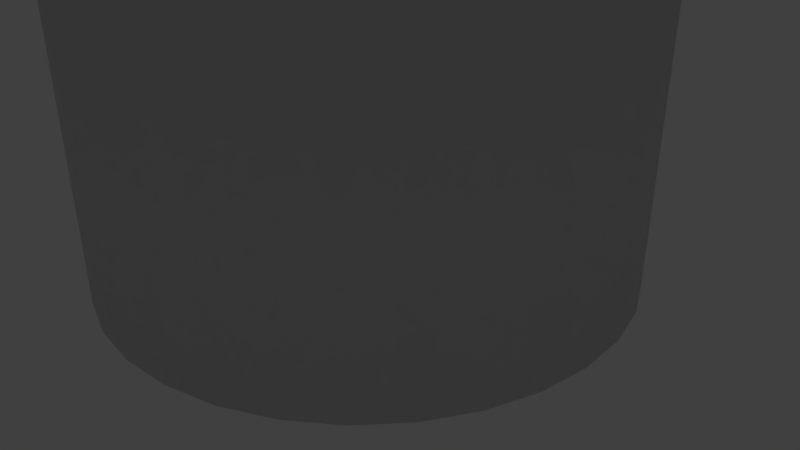 # Source: XmasTree.blend  (saved by Blender 2.79.0; exported with 4.5.12 LTS)
import bpy
from mathutils import Matrix  # noqa: F401  (used for matrix-valued properties, if any)

bpy.ops.wm.read_factory_settings(use_empty=True)
scene = bpy.context.scene
scene.name = 'Scene'

# ---- collections
col_collection_1 = bpy.data.collections.new('Collection 1'); scene.collection.children.link(col_collection_1)

# ---- materials (node trees are filled in below, after node groups)
mat_material = bpy.data.materials.new('material')
mat_material.alpha_threshold = 0.0
mat_material.use_transparent_shadow = False
mat_material.roughness = 0.5
mat_materialleaf = bpy.data.materials.new('materialLeaf')
mat_materialleaf.alpha_threshold = 0.0
mat_materialleaf.use_transparent_shadow = False
mat_materialleaf.diffuse_color = (0.0007769, 0.1878, 0.0, 1.0)
mat_materialleaf.specular_color = (0.02144, 0.2369, 0.007303)
mat_materialleaf.roughness = 0.5

# ---- material node trees

# ---- world
world_world = bpy.data.worlds.new('World'); scene.world = world_world
world_world.color = (0.05088, 0.05088, 0.05088)
world_world.use_sun_shadow = False
world_world.sun_shadow_jitter_overblur = 0.0
world_world.cycles.sampling_method = 'MANUAL'

# ---- cameras
cam_camera = bpy.data.cameras.new('Camera')
cam_camera.clip_end = 100.0
cam_camera.lens = 35.0
cam_camera.sensor_width = 32.0
cam_camera.sensor_height = 18.0
cam_camera.ortho_scale = 7.314
cam_camera.dof.focus_distance = 0.0
cam_camera.dof.aperture_fstop = 128.0

# ---- lights
light_lamp = bpy.data.lights.new('Lamp', 'SUN')
light_lamp.transmission_factor = 0.0
light_lamp.cutoff_distance = 30.0
light_lamp.angle = 0.1993
light_lamp.energy = 1.0
light_lamp.shadow_buffer_clip_start = 1.001
light_lamp.shadow_soft_size = 0.1
light_lamp.shadow_cascade_max_distance = 1000.0

# ---- meshes
me_xmastree = bpy.data.meshes.new('XmasTree')
me_xmastree.from_pydata([(0.0, 1.0, 0.0), (0.0, 1.0, 10.0), (0.1951, 0.9808, 0.0), (0.1951, 0.9808, 10.0), (0.3827, 0.9239, 0.0), (0.3827, 0.9239, 10.0), (0.5556, 0.8315, 0.0), (0.5556, 0.8315, 10.0), (0.7071, 0.7071, 0.0), (0.7071, 0.7071, 10.0), (0.8315, 0.5556, 0.0), (0.8315, 0.5556, 10.0), (0.9239, 0.3827, 0.0), (0.9239, 0.3827, 10.0), (0.9808, 0.1951, 0.0), (0.9808, 0.1951, 10.0), (1.0, 7.55e-08, 0.0), (1.0, 7.55e-08, 10.0), (0.9808, -0.1951, 0.0), (0.9808, -0.1951, 10.0), (0.9239, -0.3827, 0.0), (0.9239, -0.3827, 10.0), (0.8315, -0.5556, 0.0), (0.8315, -0.5556, 10.0), (0.7071, -0.7071, 0.0), (0.7071, -0.7071, 10.0), (0.5556, -0.8315, 0.0), (0.5556, -0.8315, 10.0), (0.3827, -0.9239, 0.0), (0.3827, -0.9239, 10.0), (0.1951, -0.9808, 0.0), (0.1951, -0.9808, 10.0), (-3.258e-07, -1.0, 0.0), (-3.258e-07, -1.0, 10.0), (-0.1951, -0.9808, 0.0), (-0.1951, -0.9808, 10.0), (-0.3827, -0.9239, 0.0), (-0.3827, -0.9239, 10.0), (-0.5556, -0.8315, 0.0), (-0.5556, -0.8315, 10.0), (-0.7071, -0.7071, 0.0), (-0.7071, -0.7071, 10.0), (-0.8315, -0.5556, 0.0), (-0.8315, -0.5556, 10.0), (-0.9239, -0.3827, 0.0), (-0.9239, -0.3827, 10.0), (-0.9808, -0.1951, 0.0), (-0.9808, -0.1951, 10.0), (-1.0, 9.656e-07, 0.0), (-1.0, 9.656e-07, 10.0), (-0.9808, 0.1951, 0.0), (-0.9808, 0.1951, 10.0), (-0.9239, 0.3827, 0.0), (-0.9239, 0.3827, 10.0), (-0.8315, 0.5556, 0.0), (-0.8315, 0.5556, 10.0), (-0.7071, 0.7071, 0.0), (-0.7071, 0.7071, 10.0), (-0.5556, 0.8315, 0.0), (-0.5556, 0.8315, 10.0), (-0.3827, 0.9239, 0.0), (-0.3827, 0.9239, 10.0), (-0.1951, 0.9808, 0.0), (-0.1951, 0.9808, 10.0), (-2.781e-07, 3.795, 2.231), (0.7403, 3.722, 2.231), (1.452, 3.506, 2.231), (2.108, 3.155, 2.231), (2.683, 2.683, 2.231), (3.155, 2.108, 2.231), (3.506, 1.452, 2.231), (3.722, 0.7403, 2.231), (3.795, -5.206e-07, 2.231), (3.722, -0.7403, 2.231), (3.506, -1.452, 2.231), (3.155, -2.108, 2.231), (2.683, -2.683, 2.231), (2.108, -3.155, 2.231), (1.452, -3.506, 2.231), (0.7403, -3.722, 2.231), (-1.515e-06, -3.795, 2.231), (-0.7403, -3.722, 2.231), (-1.452, -3.506, 2.231), (-2.108, -3.155, 2.231), (-2.683, -2.683, 2.231), (-3.155, -2.108, 2.231), (-3.506, -1.452, 2.231), (0.0, 0.0, 7.463), (-3.722, -0.7403, 2.231), (-3.795, 2.857e-06, 2.231), (-3.722, 0.7403, 2.231), (-3.506, 1.452, 2.231), (-3.155, 2.108, 2.231), (-2.683, 2.683, 2.231), (-2.108, 3.155, 2.231), (-1.452, 3.506, 2.231), (-0.7403, 3.722, 2.231), (0.0, 1.0, 2.274), (0.0, 1.0, 6.667), (0.1951, 0.9808, 6.667), (0.1951, 0.9808, 2.274), (0.3827, 0.9239, 6.667), (0.3827, 0.9239, 2.274), (0.5556, 0.8315, 6.667), (0.5556, 0.8315, 2.274), (0.7071, 0.7071, 6.667), (0.7071, 0.7071, 2.274), (0.8315, 0.5556, 6.667), (0.8315, 0.5556, 2.274), (0.9239, 0.3827, 6.667), (0.9239, 0.3827, 2.274), (0.9808, 0.1951, 6.667), (0.9808, 0.1951, 2.274), (1.0, 7.55e-08, 6.667), (1.0, 7.55e-08, 2.274), (0.9808, -0.1951, 6.667), (0.9808, -0.1951, 2.274), (0.9239, -0.3827, 6.667), (0.9239, -0.3827, 2.274), (0.8315, -0.5556, 6.667), (0.8315, -0.5556, 2.274), (0.7071, -0.7071, 6.667), (0.7071, -0.7071, 2.274), (0.5556, -0.8315, 6.667), (0.5556, -0.8315, 2.274), (0.3827, -0.9239, 6.667), (0.3827, -0.9239, 2.274), (0.1951, -0.9808, 6.667), (0.1951, -0.9808, 2.274), (-3.258e-07, -1.0, 6.667), (-3.258e-07, -1.0, 2.274), (-0.1951, -0.9808, 6.667), (-0.1951, -0.9808, 2.274), (-0.3827, -0.9239, 6.667), (-0.3827, -0.9239, 2.274), (-0.5556, -0.8315, 6.667), (-0.5556, -0.8315, 2.274), (-0.7071, -0.7071, 6.667), (-0.7071, -0.7071, 2.274), (-0.8315, -0.5556, 6.667), (-0.8315, -0.5556, 2.274), (-0.9239, -0.3827, 6.667), (-0.9239, -0.3827, 2.274), (-0.9808, -0.1951, 6.667), (-0.9808, -0.1951, 2.274), (-1.0, 9.656e-07, 6.667), (-1.0, 9.656e-07, 2.274), (-0.9808, 0.1951, 6.667), (-0.9808, 0.1951, 2.274), (-0.9239, 0.3827, 6.667), (-0.9239, 0.3827, 2.274), (-0.8315, 0.5556, 6.667), (-0.8315, 0.5556, 2.274), (-0.7071, 0.7071, 6.667), (-0.7071, 0.7071, 2.274), (-0.5556, 0.8315, 6.667), (-0.5556, 0.8315, 2.274), (-0.3827, 0.9239, 6.667), (-0.3827, 0.9239, 2.274), (-0.1951, 0.9808, 6.667), (-0.1951, 0.9808, 2.274), (0.2949, -1.482, 9.052), (0.8374, -2.022, 6.333), (-1.829e-07, 2.996, 4.27), (0.5784, -1.396, 9.052), (0.5845, 2.939, 4.27), (1.147, 2.768, 4.27), (0.8397, -1.257, 9.052), (1.665, 2.491, 4.27), (1.216, -1.819, 6.333), (2.119, 2.119, 4.27), (1.069, -1.069, 9.052), (2.491, 1.665, 4.27), (2.768, 1.147, 4.27), (1.257, -0.8397, 9.052), (2.939, 0.5845, 4.27), (1.547, -1.547, 6.333), (2.996, -6.061e-07, 4.27), (1.396, -0.5784, 9.052), (2.939, -0.5845, 4.27), (2.768, -1.147, 4.27), (1.482, -0.2949, 9.052), (2.491, -1.665, 4.27), (1.819, -1.216, 6.333), (2.119, -2.119, 4.27), (1.511, -6.21e-07, 9.052), (1.665, -2.491, 4.27), (1.147, -2.768, 4.27), (1.482, 0.2949, 9.052), (0.5845, -2.939, 4.27), (2.022, -0.8374, 6.333), (-8.972e-07, -2.996, 4.27), (1.396, 0.5784, 9.052), (-0.5845, -2.939, 4.27), (-1.147, -2.768, 4.27), (1.257, 0.8397, 9.052), (-1.665, -2.491, 4.27), (2.146, -0.4269, 6.333), (-2.119, -2.119, 4.27), (1.069, 1.069, 9.052), (-2.491, -1.665, 4.27), (-2.768, -1.147, 4.27), (-9.343e-08, -4.102e-07, 9.98), (-2.939, -0.5845, 4.27), (0.8397, 1.257, 9.052), (-2.996, 2.251e-06, 4.27), (2.188, -7.924e-07, 6.333), (-2.939, 0.5845, 4.27), (0.5784, 1.396, 9.052), (-2.768, 1.147, 4.27), (-2.491, 1.665, 4.27), (0.2949, 1.482, 9.052), (-2.119, 2.119, 4.27), (2.146, 0.4269, 6.333), (-1.665, 2.491, 4.27), (-2.771e-08, 1.511, 9.052), (-1.147, 2.768, 4.27), (0.4269, -2.146, 6.333), (-0.5845, 2.939, 4.27), (-3.881e-07, -1.511, 9.052), (2.022, 0.8374, 6.333), (-0.2949, -1.482, 9.052), (-0.5784, -1.396, 9.052), (1.819, 1.216, 6.333), (-0.8397, -1.257, 9.052), (-1.069, -1.069, 9.052), (1.547, 1.547, 6.333), (-1.257, -0.8397, 9.052), (-1.396, -0.5784, 9.052), (-2.771e-08, -6.21e-07, 13.89), (-1.482, -0.2949, 9.052), (1.216, 1.819, 6.333), (-1.511, 8.205e-07, 9.052), (-1.482, 0.2949, 9.052), (0.8374, 2.022, 6.333), (-1.396, 0.5784, 9.052), (-1.257, 0.8397, 9.052), (0.4269, 2.146, 6.333), (-1.069, 1.069, 9.052), (-0.8397, 1.257, 9.052), (-4.872e-08, 2.188, 6.333), (-0.5784, 1.396, 9.052), (-0.2949, 1.482, 9.052), (-5.704e-07, -2.188, 6.333), (-0.4269, -2.146, 6.333), (-0.8374, -2.022, 6.333), (-1.216, -1.819, 6.333), (-1.547, -1.547, 6.333), (-1.819, -1.216, 6.333), (-2.022, -0.8374, 6.333), (-1.658e-08, -5.63e-07, 12.56), (-2.146, -0.4269, 6.333), (-2.188, 1.294e-06, 6.333), (-2.146, 0.4269, 6.333), (-2.022, 0.8374, 6.333), (-1.819, 1.216, 6.333), (-1.547, 1.547, 6.333), (-1.216, 1.819, 6.333), (-0.8374, 2.022, 6.333), (-0.4269, 2.146, 6.333), (-2.781e-07, 3.795, 2.231), (0.7403, 3.722, 2.231), (1.452, 3.506, 2.231), (2.108, 3.155, 2.231), (2.683, 2.683, 2.231), (3.155, 2.108, 2.231), (3.506, 1.452, 2.231), (3.722, 0.7403, 2.231), (3.795, -5.206e-07, 2.231), (3.722, -0.7403, 2.231), (3.506, -1.452, 2.231), (3.155, -2.108, 2.231), (2.683, -2.683, 2.231), (1.452, -3.506, 2.231), (0.7403, -3.722, 2.231), (-1.515e-06, -3.795, 2.231), (-0.7403, -3.722, 2.231), (-1.452, -3.506, 2.231), (-2.108, -3.155, 2.231), (-2.683, -2.683, 2.231), (-3.155, -2.108, 2.231), (-3.506, -1.452, 2.231), (-3.722, -0.7403, 2.231), (-3.795, 2.857e-06, 2.231), (-3.722, 0.7403, 2.231), (-3.506, 1.452, 2.231), (-3.155, 2.108, 2.231), (-2.683, 2.683, 2.231), (-2.108, 3.155, 2.231), (-1.452, 3.506, 2.231), (-0.7403, 3.722, 2.231)], [], [(98, 1, 3, 99), (99, 3, 5, 101), (101, 5, 7, 103), (103, 7, 9, 105), (105, 9, 11, 107), (107, 11, 13, 109), (109, 13, 15, 111), (111, 15, 17, 113), (113, 17, 19, 115), (115, 19, 21, 117), (117, 21, 23, 119), (119, 23, 25, 121), (121, 25, 27, 123), (123, 27, 29, 125), (125, 29, 31, 127), (127, 31, 33, 129), (129, 33, 35, 131), (131, 35, 37, 133), (133, 37, 39, 135), (135, 39, 41, 137), (137, 41, 43, 139), (139, 43, 45, 141), (141, 45, 47, 143), (143, 47, 49, 145), (145, 49, 51, 147), (147, 51, 53, 149), (149, 53, 55, 151), (151, 55, 57, 153), (153, 57, 59, 155), (155, 59, 61, 157), (3, 1, 63, 61, 59, 57, 55, 53, 51, 49, 47, 45, 43, 41, 39, 37, 35, 33, 31, 29, 27, 25, 23, 21, 19, 17, 15, 13, 11, 9, 7, 5), (157, 61, 63, 159), (159, 63, 1, 98), (0, 2, 4, 6, 8, 10, 12, 14, 16, 18, 20, 22, 24, 26, 28, 30, 32, 34, 36, 38, 40, 42, 44, 46, 48, 50, 52, 54, 56, 58, 60, 62), (260, 87, 261), (261, 87, 262), (262, 87, 263), (263, 87, 264), (264, 87, 265), (265, 87, 266), (266, 87, 267), (267, 87, 268), (268, 87, 269), (269, 87, 270), (270, 87, 271), (271, 87, 272), (272, 87, 77), (77, 87, 273), (273, 87, 274), (274, 87, 275), (275, 87, 276), (276, 87, 277), (277, 87, 278), (278, 87, 279), (279, 87, 280), (280, 87, 281), (281, 87, 282), (282, 87, 283), (283, 87, 284), (284, 87, 285), (285, 87, 286), (286, 87, 287), (287, 87, 288), (288, 87, 289), (289, 87, 290), (290, 87, 260), (138, 83, 84, 140), (62, 160, 97, 0), (160, 159, 98, 97), (60, 158, 160, 62), (158, 157, 159, 160), (58, 156, 158, 60), (156, 155, 157, 158), (56, 154, 156, 58), (154, 153, 155, 156), (54, 152, 154, 56), (152, 151, 153, 154), (52, 150, 152, 54), (150, 149, 151, 152), (50, 148, 150, 52), (148, 147, 149, 150), (48, 146, 148, 50), (146, 145, 147, 148), (46, 144, 146, 48), (144, 143, 145, 146), (44, 142, 144, 46), (142, 141, 143, 144), (42, 140, 142, 44), (140, 139, 141, 142), (40, 138, 140, 42), (138, 137, 139, 140), (38, 136, 138, 40), (136, 135, 137, 138), (36, 134, 136, 38), (134, 133, 135, 136), (34, 132, 134, 36), (132, 131, 133, 134), (32, 130, 132, 34), (130, 129, 131, 132), (30, 128, 130, 32), (128, 127, 129, 130), (28, 126, 128, 30), (126, 125, 127, 128), (26, 124, 126, 28), (124, 123, 125, 126), (24, 122, 124, 26), (122, 121, 123, 124), (22, 120, 122, 24), (120, 119, 121, 122), (20, 118, 120, 22), (118, 117, 119, 120), (18, 116, 118, 20), (116, 115, 117, 118), (16, 114, 116, 18), (114, 113, 115, 116), (14, 112, 114, 16), (112, 111, 113, 114), (12, 110, 112, 14), (110, 109, 111, 112), (10, 108, 110, 12), (108, 107, 109, 110), (8, 106, 108, 10), (106, 105, 107, 108), (6, 104, 106, 8), (104, 103, 105, 106), (4, 102, 104, 6), (102, 101, 103, 104), (2, 100, 102, 4), (100, 99, 101, 102), (0, 97, 100, 2), (97, 98, 99, 100), (136, 82, 83, 138), (134, 81, 82, 136), (132, 80, 81, 134), (130, 79, 80, 132), (128, 78, 79, 130), (126, 77, 78, 128), (124, 76, 77, 126), (122, 75, 76, 124), (120, 74, 75, 122), (118, 73, 74, 120), (116, 72, 73, 118), (114, 71, 72, 116), (112, 70, 71, 114), (110, 69, 70, 112), (108, 68, 69, 110), (106, 67, 68, 108), (104, 66, 67, 106), (102, 65, 66, 104), (100, 64, 65, 102), (97, 96, 64, 100), (160, 95, 96, 97), (158, 94, 95, 160), (156, 93, 94, 158), (154, 92, 93, 156), (152, 91, 92, 154), (150, 90, 91, 152), (148, 89, 90, 150), (146, 88, 89, 148), (144, 86, 88, 146), (142, 85, 86, 144), (140, 84, 85, 142), (225, 229, 227), (163, 202, 165), (197, 250, 190), (165, 202, 166), (181, 229, 178), (166, 202, 168), (224, 229, 225), (244, 250, 245), (168, 202, 170), (206, 250, 197), (170, 202, 172), (185, 229, 181), (172, 202, 173), (222, 229, 224), (173, 202, 175), (162, 250, 217), (175, 202, 177), (213, 250, 206), (188, 229, 185), (177, 202, 179), (221, 229, 222), (179, 202, 180), (180, 202, 182), (192, 229, 188), (182, 202, 184), (219, 229, 221), (245, 250, 246), (184, 202, 186), (220, 250, 213), (186, 202, 187), (195, 229, 192), (187, 202, 189), (161, 229, 219), (189, 202, 191), (217, 250, 243), (191, 202, 193), (223, 250, 220), (199, 229, 195), (193, 202, 194), (164, 229, 161), (194, 202, 196), (196, 202, 198), (204, 229, 199), (198, 202, 200), (167, 229, 164), (246, 250, 247), (200, 202, 201), (226, 250, 223), (201, 202, 203), (208, 229, 204), (203, 202, 205), (171, 229, 167), (205, 202, 207), (243, 250, 244), (207, 202, 209), (231, 250, 226), (211, 229, 208), (209, 202, 210), (174, 229, 171), (210, 202, 212), (190, 250, 183), (212, 202, 214), (215, 229, 211), (214, 202, 216), (247, 250, 248), (216, 202, 218), (178, 229, 174), (218, 202, 163), (163, 165, 166, 168, 170, 172, 173, 175, 177, 179, 180, 182, 184, 186, 187, 189, 191, 193, 194, 196, 198, 200, 201, 203, 205, 207, 209, 210, 212, 214, 216, 218), (169, 250, 162), (227, 229, 228), (228, 229, 230), (234, 250, 231), (230, 229, 232), (176, 250, 169), (232, 229, 233), (233, 229, 235), (237, 250, 234), (235, 229, 236), (183, 250, 176), (236, 229, 238), (238, 229, 239), (240, 250, 237), (239, 229, 241), (227, 228, 230, 232, 233, 235, 236, 238, 239, 241, 242, 215, 211, 208, 204, 199, 195, 192, 188, 185, 181, 178, 174, 171, 167, 164, 161, 219, 221, 222, 224, 225), (241, 229, 242), (242, 229, 215), (248, 250, 249), (249, 250, 251), (251, 250, 252), (252, 250, 253), (253, 250, 254), (254, 250, 255), (255, 250, 256), (256, 250, 257), (257, 250, 258), (197, 190, 183, 176, 169, 162, 217, 243, 244, 245, 246, 247, 248, 249, 251, 252, 253, 254, 255, 256, 257, 258, 259, 240, 237, 234, 231, 226, 223, 220, 213, 206), (258, 250, 259), (259, 250, 240)])
me_xmastree.polygons.foreach_set('use_smooth', [True] * 261)
me_xmastree.polygons.foreach_set('material_index', [1, 1, 1, 1, 1, 1, 1, 1, 1, 1, 1, 1, 1, 1, 1, 1, 1, 1, 1, 1, 1, 1, 1, 1, 1, 1, 1, 1, 1, 1, 1, 1, 1, 0, 1, 1, 1, 1, 1, 1, 1, 1, 1, 1, 1, 1, 1, 1, 1, 1, 1, 1, 1, 1, 1, 1, 1, 1, 1, 1, 1, 1, 1, 1, 1, 1, 1, 0, 0, 0, 0, 0, 0, 0, 0, 0, 0, 0, 0, 0, 0, 0, 0, 0, 0, 0, 0, 0, 0, 0, 0, 0, 0, 0, 0, 0, 0, 0, 0, 0, 0, 0, 0, 0, 0, 0, 0, 0, 0, 0, 0, 0, 0, 0, 0, 0, 0, 0, 0, 0, 0, 0, 0, 0, 0, 0, 0, 0, 0, 0, 0, 1, 1, 1, 1, 1, 1, 1, 1, 1, 1, 1, 1, 1, 1, 1, 1, 1, 1, 1, 1, 1, 1, 1, 1, 1, 1, 1, 1, 1, 1, 1, 1, 1, 1, 1, 1, 1, 1, 1, 1, 1, 1, 1, 1, 1, 1, 1, 1, 1, 1, 1, 1, 1, 1, 1, 1, 1, 1, 1, 1, 1, 1, 1, 1, 1, 1, 1, 1, 1, 1, 1, 1, 1, 1, 1, 1, 1, 1, 1, 1, 1, 1, 1, 1, 1, 1, 1, 1, 1, 1, 1, 1, 1, 1, 1, 1, 1, 1, 1, 1, 1, 1, 1, 1, 1, 1, 1, 1, 1, 1, 1, 1, 1, 1, 1, 1, 1, 1, 1, 1, 1, 1, 1, 1, 1, 1, 1, 1, 1, 1])
_uv = me_xmastree.uv_layers.new(name='UVMap')
_uv.uv.foreach_set('vector', [0.0, 0.0, 1.0, 0.0, 1.0, 1.0, 0.0, 1.0, 0.0, 0.0, 1.0, 0.0, 1.0, 1.0, 0.0, 1.0, 0.0, 0.0, 1.0, 0.0, 1.0, 1.0, 0.0, 1.0, 0.0, 0.0, 1.0, 0.0, 1.0, 1.0, 0.0, 1.0, 0.0, 0.0, 1.0, 0.0, 1.0, 1.0, 0.0, 1.0, 0.0, 0.0, 1.0, 0.0, 1.0, 1.0, 0.0, 1.0, 0.0, 0.0, 1.0, 0.0, 1.0, 1.0, 0.0, 1.0, 0.0, 0.0, 1.0, 0.0, 1.0, 1.0, 0.0, 1.0, 0.0, 0.0, 1.0, 0.0, 1.0, 1.0, 0.0, 1.0, 0.0, 0.0, 1.0, 0.0, 1.0, 1.0, 0.0, 1.0, 0.0, 0.0, 1.0, 0.0, 1.0, 1.0, 0.0, 1.0, 0.0, 0.0, 1.0, 0.0, 1.0, 1.0, 0.0, 1.0, 0.0, 0.0, 1.0, 0.0, 1.0, 1.0, 0.0, 1.0, 0.0, 0.0, 1.0, 0.0, 1.0, 1.0, 0.0, 1.0, 0.0, 0.0, 1.0, 0.0, 1.0, 1.0, 0.0, 1.0, 0.0, 0.0, 1.0, 0.0, 1.0, 1.0, 0.0, 1.0, 0.0, 0.0, 1.0, 0.0, 1.0, 1.0, 0.0, 1.0, 0.0, 0.0, 1.0, 0.0, 1.0, 1.0, 0.0, 1.0, 0.0, 0.0, 1.0, 0.0, 1.0, 1.0, 0.0, 1.0, 0.0, 0.0, 1.0, 0.0, 1.0, 1.0, 0.0, 1.0, 0.0, 0.0, 1.0, 0.0, 1.0, 1.0, 0.0, 1.0, 0.0, 0.0, 1.0, 0.0, 1.0, 1.0, 0.0, 1.0, 0.0, 0.0, 1.0, 0.0, 1.0, 1.0, 0.0, 1.0, 0.0, 0.0, 1.0, 0.0, 1.0, 1.0, 0.0, 1.0, 0.0, 0.0, 1.0, 0.0, 1.0, 1.0, 0.0, 1.0, 0.0, 0.0, 1.0, 0.0, 1.0, 1.0, 0.0, 1.0, 0.0, 0.0, 1.0, 0.0, 1.0, 1.0, 0.0, 1.0, 0.0, 0.0, 1.0, 0.0, 1.0, 1.0, 0.0, 1.0, 0.0, 0.0, 1.0, 0.0, 1.0, 1.0, 0.0, 1.0, 0.0, 0.0, 1.0, 0.0, 1.0, 1.0, 0.0, 1.0, 0.5, 1.0, 0.5975, 0.9904, 0.6913, 0.9619, 0.7778, 0.9157, 0.8536, 0.8536, 0.9157, 0.7778, 0.9619, 0.6913, 0.9904, 0.5975, 1.0, 0.5, 0.9904, 0.4025, 0.9619, 0.3087, 0.9157, 0.2222, 0.8536, 0.1464, 0.7778, 0.08427, 0.6913, 0.03806, 0.5975, 0.009607, 0.5, 0.0, 0.4025, 0.009607, 0.3087, 0.03806, 0.2222, 0.08427, 0.1464, 0.1464, 0.08426, 0.2222, 0.03806, 0.3087, 0.009607, 0.4025, 0.0, 0.5, 0.009607, 0.5975, 0.03806, 0.6913, 0.08427, 0.7778, 0.1464, 0.8536, 0.2222, 0.9157, 0.3087, 0.9619, 0.4025, 0.9904, 0.0, 0.0, 1.0, 0.0, 1.0, 1.0, 0.0, 1.0, 0.0, 0.0, 1.0, 0.0, 1.0, 1.0, 0.0, 1.0, 0.2605, 0.9787, 0.2283, 0.9928, 0.1942, 1.0, 0.1594, 1.0, 0.1252, 0.9928, 0.09304, 0.9787, 0.06409, 0.9583, 0.03947, 0.9322, 0.02012, 0.9016, 0.006794, 0.8676, 4.235e-08, 0.8315, 0.0, 0.7947, 0.006793, 0.7585, 0.02012, 0.7245, 0.03947, 0.6939, 0.06409, 0.6679, 0.09304, 0.6474, 0.1252, 0.6333, 0.1594, 0.6261, 0.1942, 0.6261, 0.2283, 0.6333, 0.2605, 0.6474, 0.2895, 0.6679, 0.3141, 0.6939, 0.3334, 0.7245, 0.3468, 0.7585, 0.3536, 0.7947, 0.3536, 0.8315, 0.3468, 0.8676, 0.3334, 0.9016, 0.3141, 0.9322, 0.2895, 0.9583, 0.0, 0.0, 1.0, 0.0, 1.0, 1.0, 0.0, 0.0, 1.0, 0.0, 1.0, 1.0, 0.0, 0.0, 1.0, 0.0, 1.0, 1.0, 0.0, 0.0, 1.0, 0.0, 1.0, 1.0, 0.0, 0.0, 1.0, 0.0, 1.0, 1.0, 0.0, 0.0, 1.0, 0.0, 1.0, 1.0, 0.0, 0.0, 1.0, 0.0, 1.0, 1.0, 0.0, 0.0, 1.0, 0.0, 1.0, 1.0, 0.0, 0.0, 1.0, 0.0, 1.0, 1.0, 0.0, 0.0, 1.0, 0.0, 1.0, 1.0, 0.0, 0.0, 1.0, 0.0, 1.0, 1.0, 0.0, 0.0, 1.0, 0.0, 1.0, 1.0, 0.0, 0.0, 1.0, 0.0, 1.0, 1.0, 0.0, 0.0, 1.0, 0.0, 1.0, 1.0, 0.0, 0.0, 1.0, 0.0, 1.0, 1.0, 0.0, 0.0, 1.0, 0.0, 1.0, 1.0, 0.0, 0.0, 1.0, 0.0, 1.0, 1.0, 0.0, 0.0, 1.0, 0.0, 1.0, 1.0, 0.0, 0.0, 1.0, 0.0, 1.0, 1.0, 0.0, 0.0, 1.0, 0.0, 1.0, 1.0, 0.0, 0.0, 1.0, 0.0, 1.0, 1.0, 0.0, 0.0, 1.0, 0.0, 1.0, 1.0, 0.0, 0.0, 1.0, 0.0, 1.0, 1.0, 0.0, 0.0, 1.0, 0.0, 1.0, 1.0, 0.0, 0.0, 1.0, 0.0, 1.0, 1.0, 0.0, 0.0, 1.0, 0.0, 1.0, 1.0, 0.0, 0.0, 1.0, 0.0, 1.0, 1.0, 0.0, 0.0, 1.0, 0.0, 1.0, 1.0, 0.0, 0.0, 1.0, 0.0, 1.0, 1.0, 0.0, 0.0, 1.0, 0.0, 1.0, 1.0, 0.0, 0.0, 1.0, 0.0, 1.0, 1.0, 0.0, 0.0, 1.0, 0.0, 1.0, 1.0, 0.0, 0.0, 1.0, 0.0, 1.0, 1.0, 0.0, 1.0, 0.6199, 0.6261, 0.6199, 8.957e-08, 0.6547, 8.957e-08, 0.6547, 0.6261, 0.0, 0.0, 1.0, 0.0, 1.0, 1.0, 0.0, 1.0, 0.5857, 0.6261, 0.5857, 4.478e-08, 0.6199, 8.957e-08, 0.6199, 0.6261, 0.0, 0.0, 1.0, 0.0, 1.0, 1.0, 0.0, 1.0, 0.5536, 0.6261, 0.5536, 4.478e-08, 0.5857, 4.478e-08, 0.5857, 0.6261, 0.0, 0.0, 1.0, 0.0, 1.0, 1.0, 0.0, 1.0, 0.5246, 0.6261, 0.5246, 0.0, 0.5536, 4.478e-08, 0.5536, 0.6261, 0.0, 0.0, 1.0, 0.0, 1.0, 1.0, 0.0, 1.0, 0.971, 0.6261, 0.971, 0.0, 1.0, 4.478e-08, 1.0, 0.6261, 0.0, 0.0, 1.0, 0.0, 1.0, 1.0, 0.0, 1.0, 0.9389, 0.6261, 0.9389, 0.0, 0.971, 0.0, 0.971, 0.6261, 0.0, 0.0, 1.0, 0.0, 1.0, 1.0, 0.0, 1.0, 0.9047, 0.6261, 0.9047, 0.0, 0.9389, 0.0, 0.9389, 0.6261, 0.0, 0.0, 1.0, 0.0, 1.0, 1.0, 0.0, 1.0, 0.8699, 0.6261, 0.8699, 4.478e-08, 0.9047, 0.0, 0.9047, 0.6261, 0.0, 0.0, 1.0, 0.0, 1.0, 1.0, 0.0, 1.0, 0.8357, 0.6261, 0.8357, 4.478e-08, 0.8699, 4.478e-08, 0.8699, 0.6261, 0.0, 0.0, 1.0, 0.0, 1.0, 1.0, 0.0, 1.0, 0.8036, 0.6261, 0.8036, 0.0, 0.8357, 4.478e-08, 0.8357, 0.6261, 0.0, 0.0, 1.0, 0.0, 1.0, 1.0, 0.0, 1.0, 0.7746, 0.6261, 0.7746, 4.478e-08, 0.8036, 0.0, 0.8036, 0.6261, 0.0, 0.0, 1.0, 0.0, 1.0, 1.0, 0.0, 1.0, 0.3036, 1.679e-08, 0.3036, 0.6261, 0.2746, 0.6261, 0.2746, 1.679e-08, 0.0, 0.0, 1.0, 0.0, 1.0, 1.0, 0.0, 1.0, 0.3357, 1.679e-08, 0.3357, 0.6261, 0.3036, 0.6261, 0.3036, 1.679e-08, 0.0, 0.0, 1.0, 0.0, 1.0, 1.0, 0.0, 1.0, 0.3699, 1.679e-08, 0.3699, 0.6261, 0.3357, 0.6261, 0.3357, 1.679e-08, 0.0, 0.0, 1.0, 0.0, 1.0, 1.0, 0.0, 1.0, 0.4047, 1.535e-08, 0.4047, 0.6261, 0.3699, 0.6261, 0.3699, 1.679e-08, 0.0, 0.0, 1.0, 0.0, 1.0, 1.0, 0.0, 1.0, 0.4389, 1.365e-08, 0.4389, 0.6261, 0.4047, 0.6261, 0.4047, 1.535e-08, 0.0, 0.0, 1.0, 0.0, 1.0, 1.0, 0.0, 1.0, 0.471, 1.155e-08, 0.471, 0.6261, 0.4389, 0.6261, 0.4389, 1.365e-08, 0.0, 0.0, 1.0, 0.0, 1.0, 1.0, 0.0, 1.0, 0.5, 4.898e-09, 0.5, 0.6261, 0.471, 0.6261, 0.471, 1.155e-08, 0.0, 0.0, 1.0, 0.0, 1.0, 1.0, 0.0, 1.0, 0.5246, 0.0, 0.5246, 0.6261, 0.5, 0.6261, 0.5, 4.898e-09, 0.0, 0.0, 1.0, 0.0, 1.0, 1.0, 0.0, 1.0, 0.02462, 6.781e-09, 0.02462, 0.6261, 0.0, 0.6261, 0.0, 0.0, 0.0, 0.0, 1.0, 0.0, 1.0, 1.0, 0.0, 1.0, 0.05358, 6.044e-09, 0.05358, 0.6261, 0.02462, 0.6261, 0.02462, 6.781e-09, 0.0, 0.0, 1.0, 0.0, 1.0, 1.0, 0.0, 1.0, 0.08575, 4.525e-09, 0.08575, 0.6261, 0.05358, 0.6261, 0.05358, 6.044e-09, 0.0, 0.0, 1.0, 0.0, 1.0, 1.0, 0.0, 1.0, 0.1199, 4.729e-09, 0.1199, 0.6261, 0.08575, 0.6261, 0.08575, 4.525e-09, 0.0, 0.0, 1.0, 0.0, 1.0, 1.0, 0.0, 1.0, 0.1547, 5.295e-09, 0.1547, 0.6261, 0.1199, 0.6261, 0.1199, 4.729e-09, 0.0, 0.0, 1.0, 0.0, 1.0, 1.0, 0.0, 1.0, 0.1889, 1.89e-09, 0.1889, 0.6261, 0.1547, 0.6261, 0.1547, 5.295e-09, 0.0, 0.0, 1.0, 0.0, 1.0, 1.0, 0.0, 1.0, 0.221, 3.695e-09, 0.221, 0.6261, 0.1889, 0.6261, 0.1889, 1.89e-09, 0.0, 0.0, 1.0, 0.0, 1.0, 1.0, 0.0, 1.0, 0.25, 5.757e-09, 0.25, 0.6261, 0.221, 0.6261, 0.221, 3.695e-09, 0.0, 0.0, 1.0, 0.0, 1.0, 1.0, 0.0, 1.0, 0.2746, 9.914e-09, 0.2746, 0.6261, 0.25, 0.6261, 0.25, 5.757e-09, 0.0, 0.0, 1.0, 0.0, 1.0, 1.0, 0.0, 1.0, 0.75, 0.6261, 0.75, 0.0, 0.7746, 8.957e-08, 0.7746, 0.6261, 0.0, 0.0, 1.0, 0.0, 1.0, 1.0, 0.0, 1.0, 0.721, 0.6261, 0.721, 8.957e-08, 0.75, 0.0, 0.75, 0.6261, 0.0, 0.0, 1.0, 0.0, 1.0, 1.0, 0.0, 1.0, 0.6889, 0.6261, 0.6889, 8.957e-08, 0.721, 8.957e-08, 0.721, 0.6261, 0.0, 0.0, 1.0, 0.0, 1.0, 1.0, 0.0, 1.0, 0.6547, 0.6261, 0.6547, 8.957e-08, 0.6889, 8.957e-08, 0.6889, 0.6261, 0.0, 0.0, 1.0, 0.0, 1.0, 1.0, 0.0, 1.0, 0.0, 0.0, 1.0, 0.0, 1.0, 1.0, 0.0, 1.0, 0.0, 0.0, 1.0, 0.0, 1.0, 1.0, 0.0, 1.0, 0.0, 0.0, 1.0, 0.0, 1.0, 1.0, 0.0, 1.0, 0.0, 0.0, 1.0, 0.0, 1.0, 1.0, 0.0, 1.0, 0.0, 0.0, 1.0, 0.0, 1.0, 1.0, 0.0, 1.0, 0.0, 0.0, 1.0, 0.0, 1.0, 1.0, 0.0, 1.0, 0.0, 0.0, 1.0, 0.0, 1.0, 1.0, 0.0, 1.0, 0.0, 0.0, 1.0, 0.0, 1.0, 1.0, 0.0, 1.0, 0.0, 0.0, 1.0, 0.0, 1.0, 1.0, 0.0, 1.0, 0.0, 0.0, 1.0, 0.0, 1.0, 1.0, 0.0, 1.0, 0.0, 0.0, 1.0, 0.0, 1.0, 1.0, 0.0, 1.0, 0.0, 0.0, 1.0, 0.0, 1.0, 1.0, 0.0, 1.0, 0.0, 0.0, 1.0, 0.0, 1.0, 1.0, 0.0, 1.0, 0.0, 0.0, 1.0, 0.0, 1.0, 1.0, 0.0, 1.0, 0.0, 0.0, 1.0, 0.0, 1.0, 1.0, 0.0, 1.0, 0.0, 0.0, 1.0, 0.0, 1.0, 1.0, 0.0, 1.0, 0.0, 0.0, 1.0, 0.0, 1.0, 1.0, 0.0, 1.0, 0.0, 0.0, 1.0, 0.0, 1.0, 1.0, 0.0, 1.0, 0.0, 0.0, 1.0, 0.0, 1.0, 1.0, 0.0, 1.0, 0.0, 0.0, 1.0, 0.0, 1.0, 1.0, 0.0, 1.0, 0.0, 0.0, 1.0, 0.0, 1.0, 1.0, 0.0, 1.0, 0.0, 0.0, 1.0, 0.0, 1.0, 1.0, 0.0, 1.0, 0.0, 0.0, 1.0, 0.0, 1.0, 1.0, 0.0, 1.0, 0.0, 0.0, 1.0, 0.0, 1.0, 1.0, 0.0, 1.0, 0.0, 0.0, 1.0, 0.0, 1.0, 1.0, 0.0, 1.0, 0.0, 0.0, 1.0, 0.0, 1.0, 1.0, 0.0, 1.0, 0.0, 0.0, 1.0, 0.0, 1.0, 1.0, 0.0, 1.0, 0.0, 0.0, 1.0, 0.0, 1.0, 1.0, 0.0, 1.0, 0.0, 0.0, 1.0, 0.0, 1.0, 1.0, 0.0, 1.0, 0.0, 0.0, 1.0, 0.0, 1.0, 1.0, 0.0, 1.0, 0.0, 0.0, 1.0, 0.0, 1.0, 1.0, 0.0, 1.0, 0.0, 0.0, 1.0, 0.0, 1.0, 1.0, 0.0, 0.0, 1.0, 0.0, 1.0, 1.0, 0.0, 0.0, 1.0, 0.0, 1.0, 1.0, 0.0, 0.0, 1.0, 0.0, 1.0, 1.0, 0.0, 0.0, 1.0, 0.0, 1.0, 1.0, 0.0, 0.0, 1.0, 0.0, 1.0, 1.0, 0.0, 0.0, 1.0, 0.0, 1.0, 1.0, 0.0, 0.0, 1.0, 0.0, 1.0, 1.0, 0.0, 0.0, 1.0, 0.0, 1.0, 1.0, 0.0, 0.0, 1.0, 0.0, 1.0, 1.0, 0.0, 0.0, 1.0, 0.0, 1.0, 1.0, 0.0, 0.0, 1.0, 0.0, 1.0, 1.0, 0.0, 0.0, 1.0, 0.0, 1.0, 1.0, 0.0, 0.0, 1.0, 0.0, 1.0, 1.0, 0.0, 0.0, 1.0, 0.0, 1.0, 1.0, 0.0, 0.0, 1.0, 0.0, 1.0, 1.0, 0.0, 0.0, 1.0, 0.0, 1.0, 1.0, 0.0, 0.0, 1.0, 0.0, 1.0, 1.0, 0.0, 0.0, 1.0, 0.0, 1.0, 1.0, 0.0, 0.0, 1.0, 0.0, 1.0, 1.0, 0.0, 0.0, 1.0, 0.0, 1.0, 1.0, 0.0, 0.0, 1.0, 0.0, 1.0, 1.0, 0.0, 0.0, 1.0, 0.0, 1.0, 1.0, 0.0, 0.0, 1.0, 0.0, 1.0, 1.0, 0.0, 0.0, 1.0, 0.0, 1.0, 1.0, 0.0, 0.0, 1.0, 0.0, 1.0, 1.0, 0.0, 0.0, 1.0, 0.0, 1.0, 1.0, 0.0, 0.0, 1.0, 0.0, 1.0, 1.0, 0.0, 0.0, 1.0, 0.0, 1.0, 1.0, 0.0, 0.0, 1.0, 0.0, 1.0, 1.0, 0.0, 0.0, 1.0, 0.0, 1.0, 1.0, 0.0, 0.0, 1.0, 0.0, 1.0, 1.0, 0.0, 0.0, 1.0, 0.0, 1.0, 1.0, 0.0, 0.0, 1.0, 0.0, 1.0, 1.0, 0.0, 0.0, 1.0, 0.0, 1.0, 1.0, 0.0, 0.0, 1.0, 0.0, 1.0, 1.0, 0.0, 0.0, 1.0, 0.0, 1.0, 1.0, 0.0, 0.0, 1.0, 0.0, 1.0, 1.0, 0.0, 0.0, 1.0, 0.0, 1.0, 1.0, 0.0, 0.0, 1.0, 0.0, 1.0, 1.0, 0.0, 0.0, 1.0, 0.0, 1.0, 1.0, 0.0, 0.0, 1.0, 0.0, 1.0, 1.0, 0.0, 0.0, 1.0, 0.0, 1.0, 1.0, 0.0, 0.0, 1.0, 0.0, 1.0, 1.0, 0.0, 0.0, 1.0, 0.0, 1.0, 1.0, 0.0, 0.0, 1.0, 0.0, 1.0, 1.0, 0.0, 0.0, 1.0, 0.0, 1.0, 1.0, 0.0, 0.0, 1.0, 0.0, 1.0, 1.0, 0.0, 0.0, 1.0, 0.0, 1.0, 1.0, 0.0, 0.0, 1.0, 0.0, 1.0, 1.0, 0.0, 0.0, 1.0, 0.0, 1.0, 1.0, 0.0, 0.0, 1.0, 0.0, 1.0, 1.0, 0.0, 0.0, 1.0, 0.0, 1.0, 1.0, 0.0, 0.0, 1.0, 0.0, 1.0, 1.0, 0.0, 0.0, 1.0, 0.0, 1.0, 1.0, 0.0, 0.0, 1.0, 0.0, 1.0, 1.0, 0.0, 0.0, 1.0, 0.0, 1.0, 1.0, 0.0, 0.0, 1.0, 0.0, 1.0, 1.0, 0.0, 0.0, 1.0, 0.0, 1.0, 1.0, 0.0, 0.0, 1.0, 0.0, 1.0, 1.0, 0.0, 0.0, 1.0, 0.0, 1.0, 1.0, 0.0, 0.0, 1.0, 0.0, 1.0, 1.0, 0.0, 0.0, 1.0, 0.0, 1.0, 1.0, 0.0, 0.0, 1.0, 0.0, 1.0, 1.0, 0.0, 0.0, 1.0, 0.0, 1.0, 1.0, 0.0, 0.0, 1.0, 0.0, 1.0, 1.0, 0.0, 0.0, 1.0, 0.0, 1.0, 1.0, 0.0, 0.0, 1.0, 0.0, 1.0, 1.0, 0.5, 1.0, 0.5975, 0.9904, 0.6913, 0.9619, 0.7778, 0.9157, 0.8536, 0.8536, 0.9157, 0.7778, 0.9619, 0.6913, 0.9904, 0.5975, 1.0, 0.5, 0.9904, 0.4025, 0.9619, 0.3087, 0.9157, 0.2222, 0.8536, 0.1464, 0.7778, 0.08427, 0.6913, 0.03806, 0.5975, 0.009607, 0.5, 0.0, 0.4025, 0.009607, 0.3087, 0.03806, 0.2222, 0.08427, 0.1464, 0.1464, 0.08426, 0.2222, 0.03806, 0.3087, 0.009607, 0.4025, 0.0, 0.5, 0.009607, 0.5975, 0.03806, 0.6913, 0.08427, 0.7778, 0.1464, 0.8536, 0.2222, 0.9157, 0.3087, 0.9619, 0.4025, 0.9904, 0.0, 0.0, 1.0, 0.0, 1.0, 1.0, 0.0, 0.0, 1.0, 0.0, 1.0, 1.0, 0.0, 0.0, 1.0, 0.0, 1.0, 1.0, 0.0, 0.0, 1.0, 0.0, 1.0, 1.0, 0.0, 0.0, 1.0, 0.0, 1.0, 1.0, 0.0, 0.0, 1.0, 0.0, 1.0, 1.0, 0.0, 0.0, 1.0, 0.0, 1.0, 1.0, 0.0, 0.0, 1.0, 0.0, 1.0, 1.0, 0.0, 0.0, 1.0, 0.0, 1.0, 1.0, 0.0, 0.0, 1.0, 0.0, 1.0, 1.0, 0.0, 0.0, 1.0, 0.0, 1.0, 1.0, 0.0, 0.0, 1.0, 0.0, 1.0, 1.0, 0.0, 0.0, 1.0, 0.0, 1.0, 1.0, 0.0, 0.0, 1.0, 0.0, 1.0, 1.0, 0.0, 0.0, 1.0, 0.0, 1.0, 1.0, 0.5, 1.0, 0.5975, 0.9904, 0.6913, 0.9619, 0.7778, 0.9157, 0.8536, 0.8536, 0.9157, 0.7778, 0.9619, 0.6913, 0.9904, 0.5975, 1.0, 0.5, 0.9904, 0.4025, 0.9619, 0.3087, 0.9157, 0.2222, 0.8536, 0.1464, 0.7778, 0.08427, 0.6913, 0.03806, 0.5975, 0.009607, 0.5, 0.0, 0.4025, 0.009607, 0.3087, 0.03806, 0.2222, 0.08427, 0.1464, 0.1464, 0.08426, 0.2222, 0.03806, 0.3087, 0.009607, 0.4025, 0.0, 0.5, 0.009607, 0.5975, 0.03806, 0.6913, 0.08427, 0.7778, 0.1464, 0.8536, 0.2222, 0.9157, 0.3087, 0.9619, 0.4025, 0.9904, 0.0, 0.0, 1.0, 0.0, 1.0, 1.0, 0.0, 0.0, 1.0, 0.0, 1.0, 1.0, 0.0, 0.0, 1.0, 0.0, 1.0, 1.0, 0.0, 0.0, 1.0, 0.0, 1.0, 1.0, 0.0, 0.0, 1.0, 0.0, 1.0, 1.0, 0.0, 0.0, 1.0, 0.0, 1.0, 1.0, 0.0, 0.0, 1.0, 0.0, 1.0, 1.0, 0.0, 0.0, 1.0, 0.0, 1.0, 1.0, 0.0, 0.0, 1.0, 0.0, 1.0, 1.0, 0.0, 0.0, 1.0, 0.0, 1.0, 1.0, 0.0, 0.0, 1.0, 0.0, 1.0, 1.0, 0.5, 1.0, 0.5975, 0.9904, 0.6913, 0.9619, 0.7778, 0.9157, 0.8536, 0.8536, 0.9157, 0.7778, 0.9619, 0.6913, 0.9904, 0.5975, 1.0, 0.5, 0.9904, 0.4025, 0.9619, 0.3087, 0.9157, 0.2222, 0.8536, 0.1464, 0.7778, 0.08427, 0.6913, 0.03806, 0.5975, 0.009607, 0.5, 0.0, 0.4025, 0.009607, 0.3087, 0.03806, 0.2222, 0.08427, 0.1464, 0.1464, 0.08426, 0.2222, 0.03806, 0.3087, 0.009607, 0.4025, 0.0, 0.5, 0.009607, 0.5975, 0.03806, 0.6913, 0.08427, 0.7778, 0.1464, 0.8536, 0.2222, 0.9157, 0.3087, 0.9619, 0.4025, 0.9904, 0.0, 0.0, 1.0, 0.0, 1.0, 1.0, 0.0, 0.0, 1.0, 0.0, 1.0, 1.0])
me_xmastree.materials.append(mat_material)
me_xmastree.materials.append(mat_materialleaf)
me_xmastree.use_remesh_preserve_volume = False
me_xmastree.use_remesh_preserve_attributes = False
me_xmastree.use_mirror_vertex_groups = False
me_xmastree.update()

# ---- objects
ob_xmastree = bpy.data.objects.new('XmasTree', me_xmastree)
ob_lamp = bpy.data.objects.new('Lamp', light_lamp)
ob_camera = bpy.data.objects.new('Camera', cam_camera)

# ---- transforms, parenting, visibility, modifiers, constraints
ob_xmastree.location = (0.0, 0.0, 0.0)
ob_xmastree.scale = (3.397, 3.397, 3.239)
ob_xmastree.lineart.crease_threshold = 0.0
ob_lamp.location = (-47.75, 1.005, 56.84)
ob_lamp.rotation_euler = (0.6503, 0.05522, 1.866)
ob_lamp.lock_rotations_4d = False
ob_lamp.empty_display_type = 'ARROWS'
ob_lamp.color = (0.0, 0.0, 0.0, 0.0)
ob_lamp.lineart.crease_threshold = 0.0
ob_camera.location = (7.481, -6.508, 5.344)
ob_camera.rotation_euler = (1.109, 0.0, 0.8149)
ob_camera.lock_rotations_4d = False
ob_camera.empty_display_type = 'ARROWS'
ob_camera.color = (0.0, 0.0, 0.0, 0.0)
ob_camera.display_type = 'WIRE'
ob_camera.lineart.crease_threshold = 0.0

# ---- collection membership
col_collection_1.objects.link(ob_xmastree)
col_collection_1.objects.link(ob_lamp)
col_collection_1.objects.link(ob_camera)

# ---- scene / render settings (as saved in the file)
scene.camera = ob_camera
scene.frame_start = 1; scene.frame_end = 250; scene.frame_set(2)
scene.render.engine = 'BLENDER_EEVEE_NEXT'
scene.render.resolution_percentage = 50
scene.render.dither_intensity = 0.0
scene.cycles.use_denoising = False
scene.cycles.samples = 128
scene.cycles.sampling_pattern = 'TABULATED_SOBOL'
scene.cycles.use_adaptive_sampling = False
scene.cycles.use_light_tree = False
scene.cycles.blur_glossy = 0.0
scene.cycles.sample_clamp_indirect = 0.0
scene.view_settings.view_transform = 'Standard'
bpy.context.view_layer.update()

